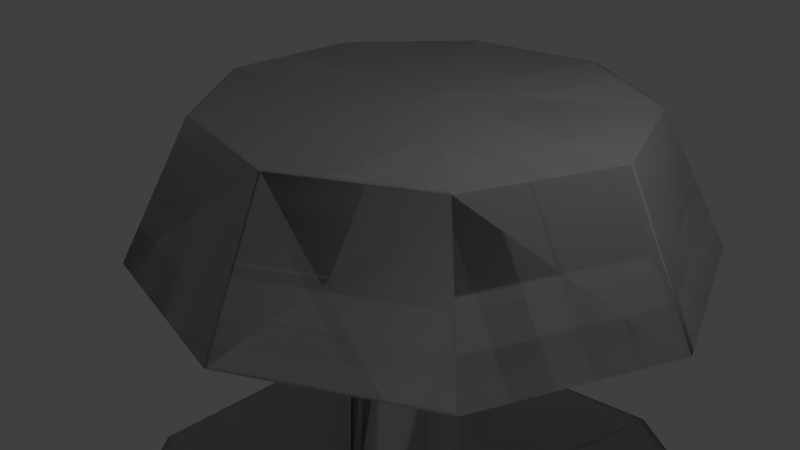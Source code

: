 # Source: ex7.blend  (saved by Blender 2.78.0; exported with 4.5.12 LTS)
import bpy
from mathutils import Matrix  # noqa: F401  (used for matrix-valued properties, if any)

bpy.ops.wm.read_factory_settings(use_empty=True)
scene = bpy.context.scene
scene.name = 'Scene'

# ---- collections
col_collection_1 = bpy.data.collections.new('Collection 1'); scene.collection.children.link(col_collection_1)

# ---- materials (node trees are filled in below, after node groups)
mat_material = bpy.data.materials.new('Material')
mat_material.alpha_threshold = 0.0
mat_material.use_transparent_shadow = False
mat_material.roughness = 0.5
mat_material.line_color = (0.0, 0.0, 0.0, 1.0)

# ---- material node trees

# ---- world
world_world = bpy.data.worlds.new('World'); scene.world = world_world
world_world.color = (0.05088, 0.05088, 0.05088)
world_world.use_sun_shadow = False
world_world.sun_shadow_jitter_overblur = 0.0
world_world.cycles.sampling_method = 'MANUAL'

# ---- cameras
cam_camera = bpy.data.cameras.new('Camera')
cam_camera.clip_end = 100.0
cam_camera.lens = 35.0
cam_camera.sensor_width = 32.0
cam_camera.sensor_height = 18.0
cam_camera.ortho_scale = 7.314
cam_camera.dof.focus_distance = 0.0
cam_camera.dof.aperture_fstop = 128.0

# ---- lights
light_lamp = bpy.data.lights.new('Lamp', 'POINT')
light_lamp.transmission_factor = 0.0
light_lamp.cutoff_distance = 30.0
light_lamp.energy = 100.0
light_lamp.shadow_buffer_clip_start = 1.001
light_lamp.shadow_soft_size = 0.1
light_lamp.shadow_maximum_resolution = 0.006
light_lamp.use_absolute_resolution = True

# ---- meshes
me_cube = bpy.data.meshes.new('Cube')
me_cube.from_pydata([(0.1725, -1.946, 1.0), (2.981, -1.858, 0.9126), (3.974, 0.02251, 0.8814), (1.048, 1.477, 0.9742), (1.146, 5.293, 0.9733), (5.297, 5.562, 0.8359), (0.1893, 8.953, 1.002), (-0.0116, 3.616, 1.0), (-0.00882, -1.703, 1.0), (-0.00882, -1.946, 1.0), (-0.00882, -1.946, 1.0), (-0.00882, -1.946, 1.0), (-0.00882, -1.946, 1.0), (-0.00882, -1.946, 1.0), (-0.00882, -1.946, 1.0), (-0.00882, -1.946, 1.0), (-0.00882, -1.946, 1.0), (-0.008838, -1.946, 1.0), (0.1272, -1.946, 1.0), (3.013, -1.858, 1.0), (4.018, 0.02251, 1.0), (1.057, 1.477, 1.0), (1.155, 5.293, 1.0), (5.357, 5.562, 1.0), (0.1887, 8.953, 1.0), (-0.01154, 3.616, 1.0), (-0.008765, -1.703, 1.0), (-0.008765, -1.946, 1.0), (-0.008765, -1.946, 1.0), (-0.008765, -1.946, 1.0), (-0.008765, -1.946, 1.0), (-0.008765, -1.946, 1.0), (-0.008765, -1.946, 1.0), (-0.008765, -1.946, 1.0), (-0.008765, -1.946, 1.0), (-0.00882, -1.946, 1.0), (0.1725, -1.946, 1.0), (2.981, -1.858, 0.9126), (3.974, 0.02251, 0.8814), (1.048, 1.477, 0.9742), (1.146, 5.293, 0.9733), (5.297, 5.562, 0.8359), (0.1893, 8.953, 1.002), (-0.0116, 3.616, 1.0), (-0.00882, -1.703, 1.0), (-0.00882, -1.946, 1.0), (-0.00882, -1.946, 1.0), (-0.00882, -1.946, 1.0), (-0.00882, -1.946, 1.0), (-0.00882, -1.946, 1.0), (-0.00882, -1.946, 1.0), (-0.00882, -1.946, 1.0), (-0.00882, -1.946, 1.0), (-0.008838, -1.946, 1.0), (0.1725, -1.946, 1.0), (2.981, -1.858, 0.9126), (3.974, 0.02251, 0.8814), (1.048, 1.477, 0.9742), (1.146, 5.293, 0.9733), (5.297, 5.562, 0.8359), (0.1893, 8.953, 1.002), (-0.0116, 3.616, 1.0), (-0.00882, -1.703, 1.0), (-0.00882, -1.946, 1.0), (-0.00882, -1.946, 1.0), (-0.00882, -1.946, 1.0), (-0.00882, -1.946, 1.0), (-0.00882, -1.946, 1.0), (-0.00882, -1.946, 1.0), (-0.00882, -1.946, 1.0), (-0.00882, -1.946, 1.0), (-0.008838, -1.946, 1.0), (0.1272, -1.946, 1.0), (3.013, -1.858, 1.0), (4.018, 0.02251, 1.0), (1.057, 1.477, 1.0), (1.155, 5.293, 1.0), (5.357, 5.562, 1.0), (0.1887, 8.953, 1.0), (-0.01154, 3.616, 1.0), (-0.008765, -1.703, 1.0), (-0.008765, -1.946, 1.0), (-0.008765, -1.946, 1.0), (-0.008765, -1.946, 1.0), (-0.008765, -1.946, 1.0), (-0.008765, -1.946, 1.0), (-0.008765, -1.946, 1.0), (-0.008765, -1.946, 1.0), (-0.008765, -1.946, 1.0), (-0.00882, -1.946, 1.0), (0.1725, -1.946, 1.0), (2.981, -1.858, 0.9126), (3.974, 0.02251, 0.8814), (1.048, 1.477, 0.9742), (1.146, 5.293, 0.9733), (5.297, 5.562, 0.8359), (0.1893, 8.953, 1.002), (-0.0116, 3.616, 1.0), (-0.00882, -1.703, 1.0), (-0.00882, -1.946, 1.0), (-0.00882, -1.946, 1.0), (-0.00882, -1.946, 1.0), (-0.00882, -1.946, 1.0), (-0.00882, -1.946, 1.0), (-0.00882, -1.946, 1.0), (-0.00882, -1.946, 1.0), (-0.00882, -1.946, 1.0), (-0.008838, -1.946, 1.0), (0.09423, -1.946, 0.9135), (2.256, -1.858, -0.9004), (3.008, 0.02251, -1.532), (0.792, 1.477, 0.328), (0.8669, 5.293, 0.2652), (4.009, 5.562, -2.371), (0.1423, 8.953, 0.8732), (-0.0121, 3.616, 1.003), (-0.00997, -1.703, 1.001), (-0.00997, -1.946, 1.001), (-0.00997, -1.946, 1.001), (-0.00997, -1.946, 1.001), (-0.00997, -1.946, 1.001), (-0.00997, -1.946, 1.001), (-0.00997, -1.946, 1.001), (-0.00997, -1.946, 1.001), (-0.00997, -1.946, 1.001), (-0.00997, -1.946, 1.001), (-0.00997, -1.946, 1.001), (-0.008765, -1.946, 1.0), (-0.008765, -1.946, 1.0), (-0.008765, -1.946, 1.0), (-0.008765, -1.946, 1.0), (-0.008765, -1.946, 1.0), (-0.008765, -1.703, 1.0), (-0.01154, 3.616, 1.0), (0.1887, 8.953, 1.0), (5.357, 5.562, 1.0), (1.155, 5.293, 1.0), (1.057, 1.477, 1.0), (4.018, 0.02251, 1.0), (3.013, -1.858, 1.0), (-0.009627, -1.946, 1.004), (-0.009627, -1.946, 1.004), (-0.009627, -1.946, 1.004), (-0.00997, -1.946, 1.001), (0.09423, -1.946, 0.9135), (2.256, -1.858, -0.9004), (3.008, 0.02251, -1.532), (0.792, 1.477, 0.328), (0.8669, 5.293, 0.2652), (4.009, 5.562, -2.371), (0.1423, 8.953, 0.8732), (-0.0121, 3.616, 1.003), (-0.00997, -1.703, 1.001), (-0.00997, -1.946, 1.001), (-0.00997, -1.946, 1.001), (-0.00997, -1.946, 1.001), (-0.00997, -1.946, 1.001), (-0.00997, -1.946, 1.001), (-0.00997, -1.946, 1.001), (-0.00997, -1.946, 1.001), (-0.00997, -1.946, 1.001), (-0.00997, -1.946, 1.001), (0.09423, -1.946, 0.9135), (2.256, -1.858, -0.9004), (3.008, 0.02251, -1.532), (0.792, 1.477, 0.328), (0.8669, 5.293, 0.2652), (4.009, 5.562, -2.371), (0.1423, 8.953, 0.8732), (-0.0121, 3.616, 1.003), (-0.00997, -1.703, 1.001), (-0.00997, -1.946, 1.001), (-0.00997, -1.946, 1.001), (-0.00997, -1.946, 1.001), (-0.00997, -1.946, 1.001), (-0.00997, -1.946, 1.001), (-0.00997, -1.946, 1.001), (-0.00997, -1.946, 1.001), (-0.00997, -1.946, 1.001), (-0.00997, -1.946, 1.001), (-0.00997, -1.946, 1.001), (-0.009627, -1.946, 1.004), (-0.009627, -1.946, 1.004), (-0.009627, -1.946, 1.004), (-0.009627, -1.946, 1.004), (-0.009627, -1.946, 1.004), (-0.009627, -1.946, 1.004), (-0.009627, -1.946, 1.004), (-0.009627, -1.703, 1.004), (-0.008239, 3.616, 1.006), (-0.109, 8.953, 0.8317), (-2.633, 5.562, -3.539), (-0.5819, 5.293, 0.01254), (-0.5331, 1.477, 0.09715), (-1.98, 0.02251, -2.408), (-1.489, -1.858, -1.558), (-0.07764, -1.946, 0.886), (-0.00997, -1.946, 1.001), (0.09423, -1.946, 0.9135), (2.256, -1.858, -0.9004), (3.008, 0.02251, -1.532), (0.792, 1.477, 0.328), (0.8669, 5.293, 0.2652), (4.009, 5.562, -2.371), (0.1423, 8.953, 0.8732), (-0.0121, 3.616, 1.003), (-0.00997, -1.703, 1.001), (-0.00997, -1.946, 1.001), (-0.00997, -1.946, 1.001), (-0.00997, -1.946, 1.001), (-0.00997, -1.946, 1.001), (-0.00997, -1.946, 1.001), (-0.00997, -1.946, 1.001), (-0.00997, -1.946, 1.001), (-0.00997, -1.946, 1.001), (-0.00997, -1.946, 1.001), (0.0133, -1.946, 0.8685), (0.5033, -1.858, -1.911), (0.6739, 0.02251, -2.878), (0.1715, 1.477, -0.02856), (0.1884, 5.293, -0.1248), (0.9006, 5.562, -4.164), (0.0242, 8.953, 0.8067), (-0.0108, 3.616, 1.005), (-0.01032, -1.703, 1.002), (-0.01032, -1.946, 1.002), (-0.01032, -1.946, 1.002), (-0.01032, -1.946, 1.002), (-0.01032, -1.946, 1.002), (-0.01032, -1.946, 1.002), (-0.01032, -1.946, 1.002), (-0.01032, -1.946, 1.002), (-0.01032, -1.946, 1.002), (-0.01032, -1.946, 1.002), (-0.01032, -1.946, 1.002), (-0.136, -1.946, 0.9579), (-2.788, -1.858, -0.007271), (-3.711, 0.02251, -0.3432), (-0.992, 1.477, 0.6463), (-1.084, 5.293, 0.6129), (-4.938, 5.562, -0.7898), (-0.195, 8.953, 0.9364), (-0.005617, 3.616, 1.005), (-0.008226, -1.703, 1.004), (-0.008226, -1.946, 1.004), (-0.008226, -1.946, 1.004), (-0.008226, -1.946, 1.004), (-0.008226, -1.946, 1.004), (-0.008226, -1.946, 1.004), (-0.008226, -1.946, 1.004), (-0.008226, -1.946, 1.004), (-0.01032, -1.946, 1.002), (0.0133, -1.946, 0.8685), (0.5033, -1.858, -1.911), (0.6739, 0.02251, -2.878), (0.1715, 1.477, -0.02856), (0.1884, 5.293, -0.1248), (0.9006, 5.562, -4.164), (0.0242, 8.953, 0.8067), (-0.0108, 3.616, 1.005), (-0.01032, -1.703, 1.002), (-0.01032, -1.946, 1.002), (-0.01032, -1.946, 1.002), (-0.01032, -1.946, 1.002), (-0.01032, -1.946, 1.002), (-0.01032, -1.946, 1.002), (-0.01032, -1.946, 1.002), (-0.01032, -1.946, 1.002), (-0.01032, -1.946, 1.002), (-0.01032, -1.946, 1.002), (0.0133, -1.946, 0.8685), (0.5033, -1.858, -1.911), (0.6739, 0.02251, -2.878), (0.1715, 1.477, -0.02856), (0.1884, 5.293, -0.1248), (0.9006, 5.562, -4.164), (0.0242, 8.953, 0.8067), (-0.0108, 3.616, 1.005), (-0.01032, -1.703, 1.002), (-0.01032, -1.946, 1.002), (-0.01032, -1.946, 1.002), (-0.01032, -1.946, 1.002), (-0.01032, -1.946, 1.002), (-0.01032, -1.946, 1.002), (-0.01032, -1.946, 1.002), (-0.01032, -1.946, 1.002), (-0.01032, -1.946, 1.002), (-0.01032, -1.946, 1.002), (-0.01032, -1.946, 1.002), (-0.008226, -1.946, 1.004), (-0.008226, -1.946, 1.004), (-0.008226, -1.946, 1.004), (-0.07395, -1.946, 1.12), (-1.485, -1.858, 3.564), (-1.976, 0.02251, 4.415), (-0.5294, 1.477, 1.909), (-0.5782, 5.293, 1.994), (-2.629, 5.562, 5.546), (-0.1053, 8.953, 1.175), (-0.004548, 3.616, 1.0), (-0.005936, -1.703, 1.003), (-0.005936, -1.946, 1.003), (-0.005936, -1.946, 1.003), (-0.005936, -1.946, 1.003), (-0.005936, -1.946, 1.003), (-0.01032, -1.946, 1.002), (0.0133, -1.946, 0.8685), (0.5033, -1.858, -1.911), (0.6739, 0.02251, -2.878), (0.1715, 1.477, -0.02856), (0.1884, 5.293, -0.1248), (0.9006, 5.562, -4.164), (0.0242, 8.953, 0.8067), (-0.0108, 3.616, 1.005), (-0.01032, -1.703, 1.002), (-0.01032, -1.946, 1.002), (-0.01032, -1.946, 1.002), (-0.01032, -1.946, 1.002), (-0.01032, -1.946, 1.002), (-0.01032, -1.946, 1.002), (-0.01032, -1.946, 1.002), (-0.01032, -1.946, 1.002), (-0.01032, -1.946, 1.002), (-0.01032, -1.946, 1.002), (-0.006768, -1.946, 1.004), (-0.006768, -1.946, 1.004), (-0.006768, -1.946, 1.004), (-0.009627, -1.946, 1.004), (-0.07764, -1.946, 0.886), (-1.489, -1.858, -1.558), (-1.98, 0.02251, -2.408), (-0.5331, 1.477, 0.09715), (-0.5819, 5.293, 0.01254), (-2.633, 5.562, -3.539), (-0.109, 8.953, 0.8317), (-0.008239, 3.616, 1.006), (-0.009627, -1.703, 1.004), (-0.009627, -1.946, 1.004), (-0.009627, -1.946, 1.004), (-0.009627, -1.946, 1.004), (-0.009627, -1.946, 1.004), (-0.009627, -1.946, 1.004), (-0.009627, -1.946, 1.004), (-0.009627, -1.946, 1.004), (-0.009627, -1.946, 1.004), (-0.009627, -1.946, 1.004), (-0.07764, -1.946, 0.886), (-1.489, -1.858, -1.558), (-1.98, 0.02251, -2.408), (-0.5331, 1.477, 0.09715), (-0.5819, 5.293, 0.01254), (-2.633, 5.562, -3.539), (-0.109, 8.953, 0.8317), (-0.008239, 3.616, 1.006), (-0.009627, -1.703, 1.004), (-0.009627, -1.946, 1.004), (-0.009627, -1.946, 1.004), (-0.009627, -1.946, 1.004), (-0.009627, -1.946, 1.004), (-0.009627, -1.946, 1.004), (-0.009627, -1.946, 1.004), (-0.009627, -1.946, 1.004), (-0.009627, -1.946, 1.004), (-0.009627, -1.946, 1.004), (-0.009627, -1.946, 1.004), (-0.006768, -1.946, 1.004), (-0.006768, -1.946, 1.004), (-0.006768, -1.946, 1.004), (-0.006768, -1.946, 1.004), (-0.006768, -1.946, 1.004), (-0.006768, -1.946, 1.004), (-0.006768, -1.946, 1.004), (-0.006768, -1.703, 1.004), (-0.00416, 3.616, 1.003), (-0.1936, 8.953, 1.072), (-4.936, 5.562, 2.798), (-1.082, 5.293, 1.395), (-0.9905, 1.477, 1.362), (-3.709, 0.02251, 2.352), (-2.786, -1.858, 2.016), (-0.1346, -1.946, 1.05), (-0.009627, -1.946, 1.004), (-0.07764, -1.946, 0.886), (-1.489, -1.858, -1.558), (-1.98, 0.02251, -2.408), (-0.5331, 1.477, 0.09715), (-0.5819, 5.293, 0.01254), (-2.633, 5.562, -3.539), (-0.109, 8.953, 0.8317), (-0.008239, 3.616, 1.006), (-0.009627, -1.703, 1.004), (-0.009627, -1.946, 1.004), (-0.009627, -1.946, 1.004), (-0.009627, -1.946, 1.004), (-0.009627, -1.946, 1.004), (-0.009627, -1.946, 1.004), (-0.009627, -1.946, 1.004), (-0.009627, -1.946, 1.004), (-0.009627, -1.946, 1.004), (-0.009627, -1.946, 1.004), (-0.005936, -1.946, 1.003), (-0.005936, -1.946, 1.003), (-0.005936, -1.946, 1.003), (-0.008226, -1.946, 1.004), (-0.136, -1.946, 0.9579), (-2.788, -1.858, -0.007271), (-3.711, 0.02251, -0.3432), (-0.992, 1.477, 0.6463), (-1.084, 5.293, 0.6129), (-4.938, 5.562, -0.7898), (-0.195, 8.953, 0.9364), (-0.005617, 3.616, 1.005), (-0.008226, -1.703, 1.004), (-0.008226, -1.946, 1.004), (-0.008226, -1.946, 1.004), (-0.008226, -1.946, 1.004), (-0.008226, -1.946, 1.004), (-0.008226, -1.946, 1.004), (-0.008226, -1.946, 1.004), (-0.008226, -1.946, 1.004), (-0.008226, -1.946, 1.004), (-0.008226, -1.946, 1.004), (-0.136, -1.946, 0.9579), (-2.788, -1.858, -0.007271), (-3.711, 0.02251, -0.3432), (-0.992, 1.477, 0.6463), (-1.084, 5.293, 0.6129), (-4.938, 5.562, -0.7898), (-0.195, 8.953, 0.9364), (-0.005617, 3.616, 1.005), (-0.008226, -1.703, 1.004), (-0.008226, -1.946, 1.004), (-0.008226, -1.946, 1.004), (-0.008226, -1.946, 1.004), (-0.008226, -1.946, 1.004), (-0.008226, -1.946, 1.004), (-0.008226, -1.946, 1.004), (-0.008226, -1.946, 1.004), (-0.008226, -1.946, 1.004), (-0.008226, -1.946, 1.004), (-0.008226, -1.946, 1.004), (-0.005936, -1.946, 1.003), (-0.005936, -1.946, 1.003), (-0.005936, -1.946, 1.003), (0.09697, -1.946, 1.088), (2.259, -1.858, 2.901), (3.011, 0.02251, 3.533), (0.7948, 1.477, 1.673), (0.8696, 5.293, 1.736), (4.011, 5.562, 4.372), (0.145, 8.953, 1.128), (-0.009357, 3.616, 0.9983), (-0.007231, -1.703, 1.0), (-0.007231, -1.946, 1.0), (-0.007231, -1.946, 1.0), (-0.007231, -1.946, 1.0), (-0.007231, -1.946, 1.0), (-0.008226, -1.946, 1.004), (-0.136, -1.946, 0.9579), (-2.788, -1.858, -0.007271), (-3.711, 0.02251, -0.3432), (-0.992, 1.477, 0.6463), (-1.084, 5.293, 0.6129), (-4.938, 5.562, -0.7898), (-0.195, 8.953, 0.9364), (-0.005617, 3.616, 1.005), (-0.008226, -1.703, 1.004), (-0.008226, -1.946, 1.004), (-0.008226, -1.946, 1.004), (-0.008226, -1.946, 1.004), (-0.008226, -1.946, 1.004), (-0.008226, -1.946, 1.004), (-0.008226, -1.946, 1.004), (-0.008226, -1.946, 1.004), (-0.008226, -1.946, 1.004), (-0.008226, -1.946, 1.004), (-0.006119, -1.946, 1.001), (-0.006119, -1.946, 1.001), (-0.006119, -1.946, 1.001), (-0.006768, -1.946, 1.004), (-0.1346, -1.946, 1.05), (-2.786, -1.858, 2.016), (-3.709, 0.02251, 2.352), (-0.9905, 1.477, 1.362), (-1.082, 5.293, 1.395), (-4.936, 5.562, 2.798), (-0.1936, 8.953, 1.072), (-0.00416, 3.616, 1.003), (-0.006768, -1.703, 1.004), (-0.006768, -1.946, 1.004), (-0.006768, -1.946, 1.004), (-0.006768, -1.946, 1.004), (-0.006768, -1.946, 1.004), (-0.006768, -1.946, 1.004), (-0.006768, -1.946, 1.004), (-0.006768, -1.946, 1.004), (-0.006768, -1.946, 1.004), (-0.006768, -1.946, 1.004), (-0.1346, -1.946, 1.05), (-2.786, -1.858, 2.016), (-3.709, 0.02251, 2.352), (-0.9905, 1.477, 1.362), (-1.082, 5.293, 1.395), (-4.936, 5.562, 2.798), (-0.1936, 8.953, 1.072), (-0.00416, 3.616, 1.003), (-0.006768, -1.703, 1.004), (-0.006768, -1.946, 1.004), (-0.006768, -1.946, 1.004), (-0.006768, -1.946, 1.004), (-0.006768, -1.946, 1.004), (-0.006768, -1.946, 1.004), (-0.006768, -1.946, 1.004), (-0.006768, -1.946, 1.004), (-0.006768, -1.946, 1.004), (-0.006768, -1.946, 1.004), (-0.006768, -1.946, 1.004), (-0.006119, -1.946, 1.001), (-0.006119, -1.946, 1.001), (-0.006119, -1.946, 1.001), (-0.006119, -1.946, 1.001), (-0.006119, -1.946, 1.001), (-0.006119, -1.946, 1.001), (-0.006119, -1.946, 1.001), (-0.006119, -1.703, 1.001), (-0.006601, 3.616, 0.9984), (0.0284, 8.953, 1.197), (0.9048, 5.562, 6.167), (0.1926, 5.293, 2.128), (0.1757, 1.477, 2.032), (0.6781, 0.02251, 4.881), (0.5075, -1.858, 3.914), (0.0175, -1.946, 1.135), (-0.006768, -1.946, 1.004), (-0.1346, -1.946, 1.05), (-2.786, -1.858, 2.016), (-3.709, 0.02251, 2.352), (-0.9905, 1.477, 1.362), (-1.082, 5.293, 1.395), (-4.936, 5.562, 2.798), (-0.1936, 8.953, 1.072), (-0.00416, 3.616, 1.003), (-0.006768, -1.703, 1.004), (-0.006768, -1.946, 1.004), (-0.006768, -1.946, 1.004), (-0.006768, -1.946, 1.004), (-0.006768, -1.946, 1.004), (-0.006768, -1.946, 1.004), (-0.006768, -1.946, 1.004), (-0.006768, -1.946, 1.004), (-0.006768, -1.946, 1.004), (-0.006768, -1.946, 1.004), (-0.007231, -1.946, 1.0), (-0.007231, -1.946, 1.0), (-0.007231, -1.946, 1.0), (-0.005936, -1.946, 1.003), (-0.07395, -1.946, 1.12), (-1.485, -1.858, 3.564), (-1.976, 0.02251, 4.415), (-0.5294, 1.477, 1.909), (-0.5782, 5.293, 1.994), (-2.629, 5.562, 5.546), (-0.1053, 8.953, 1.175), (-0.004548, 3.616, 1.0), (-0.005936, -1.703, 1.003), (-0.005936, -1.946, 1.003), (-0.005936, -1.946, 1.003), (-0.005936, -1.946, 1.003), (-0.005936, -1.946, 1.003), (-0.005936, -1.946, 1.003), (-0.005936, -1.946, 1.003), (-0.005936, -1.946, 1.003), (-0.005936, -1.946, 1.003), (-0.005936, -1.946, 1.003), (-0.07395, -1.946, 1.12), (-1.485, -1.858, 3.564), (-1.976, 0.02251, 4.415), (-0.5294, 1.477, 1.909), (-0.5782, 5.293, 1.994), (-2.629, 5.562, 5.546), (-0.1053, 8.953, 1.175), (-0.004548, 3.616, 1.0), (-0.005936, -1.703, 1.003), (-0.005936, -1.946, 1.003), (-0.005936, -1.946, 1.003), (-0.005936, -1.946, 1.003), (-0.005936, -1.946, 1.003), (-0.005936, -1.946, 1.003), (-0.005936, -1.946, 1.003), (-0.005936, -1.946, 1.003), (-0.005936, -1.946, 1.003), (-0.005936, -1.946, 1.003), (-0.005936, -1.946, 1.003), (-0.007231, -1.946, 1.0), (-0.007231, -1.946, 1.0), (-0.007231, -1.946, 1.0), (-0.005936, -1.946, 1.003), (-0.07395, -1.946, 1.12), (-1.485, -1.858, 3.564), (-1.976, 0.02251, 4.415), (-0.5294, 1.477, 1.909), (-0.5782, 5.293, 1.994), (-2.629, 5.562, 5.546), (-0.1053, 8.953, 1.175), (-0.004548, 3.616, 1.0), (-0.005936, -1.703, 1.003), (-0.005936, -1.946, 1.003), (-0.005936, -1.946, 1.003), (-0.005936, -1.946, 1.003), (-0.005936, -1.946, 1.003), (-0.005936, -1.946, 1.003), (-0.005936, -1.946, 1.003), (-0.005936, -1.946, 1.003), (-0.005936, -1.946, 1.003), (-0.005936, -1.946, 1.003), (0.1273, -1.946, 1.0), (-0.008675, -1.946, 1.0), (-0.008697, -1.946, 1.0), (-0.006119, -1.946, 1.001), (0.0175, -1.946, 1.135), (0.5075, -1.858, 3.914), (0.6781, 0.02251, 4.881), (0.1757, 1.477, 2.032), (0.1926, 5.293, 2.128), (0.9048, 5.562, 6.167), (0.0284, 8.953, 1.197), (-0.006601, 3.616, 0.9984), (-0.006119, -1.703, 1.001), (-0.006119, -1.946, 1.001), (-0.006119, -1.946, 1.001), (-0.006119, -1.946, 1.001), (-0.006119, -1.946, 1.001), (-0.006119, -1.946, 1.001), (-0.006119, -1.946, 1.001), (-0.006119, -1.946, 1.001), (-0.006119, -1.946, 1.001), (-0.006119, -1.946, 1.001), (0.0175, -1.946, 1.135), (0.5075, -1.858, 3.914), (0.6781, 0.02251, 4.881), (0.1757, 1.477, 2.032), (0.1926, 5.293, 2.128), (0.9048, 5.562, 6.167), (0.0284, 8.953, 1.197), (-0.006601, 3.616, 0.9984), (-0.006119, -1.703, 1.001), (-0.006119, -1.946, 1.001), (-0.006119, -1.946, 1.001), (-0.006119, -1.946, 1.001), (-0.006119, -1.946, 1.001), (-0.006119, -1.946, 1.001), (-0.006119, -1.946, 1.001), (-0.006119, -1.946, 1.001), (-0.006119, -1.946, 1.001), (-0.006119, -1.946, 1.001), (-0.006119, -1.946, 1.001), (-0.008697, -1.946, 1.0), (-0.008697, -1.946, 1.0), (-0.008697, -1.946, 1.0), (-0.008697, -1.946, 1.0), (-0.008697, -1.946, 1.0), (-0.008697, -1.946, 1.0), (-0.008697, -1.946, 1.0), (-0.008697, -1.703, 1.0), (-0.01147, 3.616, 1.0), (0.1894, 8.953, 0.9982), (5.297, 5.562, 1.164), (1.146, 5.293, 1.027), (1.048, 1.477, 1.026), (3.975, 0.02251, 1.119), (2.981, -1.858, 1.087), (0.1727, -1.946, 1.0), (-0.006119, -1.946, 1.001), (0.0175, -1.946, 1.135), (0.5075, -1.858, 3.914), (0.6781, 0.02251, 4.881), (0.1757, 1.477, 2.032), (0.1926, 5.293, 2.128), (0.9048, 5.562, 6.167), (0.0284, 8.953, 1.197), (-0.006601, 3.616, 0.9984), (-0.006119, -1.703, 1.001), (-0.006119, -1.946, 1.001), (-0.006119, -1.946, 1.001), (-0.006119, -1.946, 1.001), (-0.006119, -1.946, 1.001), (-0.006119, -1.946, 1.001), (-0.006119, -1.946, 1.001), (-0.006119, -1.946, 1.001), (-0.006119, -1.946, 1.001), (-0.006119, -1.946, 1.001), (-0.007231, -1.946, 1.0), (0.09697, -1.946, 1.088), (2.259, -1.858, 2.901), (3.011, 0.02251, 3.533), (0.7948, 1.477, 1.673), (0.8696, 5.293, 1.736), (4.011, 5.562, 4.372), (0.145, 8.953, 1.128), (-0.009357, 3.616, 0.9983), (-0.007231, -1.703, 1.0), (-0.007231, -1.946, 1.0), (-0.007231, -1.946, 1.0), (-0.007231, -1.946, 1.0), (-0.007231, -1.946, 1.0), (-0.007231, -1.946, 1.0), (-0.007231, -1.946, 1.0), (-0.007231, -1.946, 1.0), (-0.007231, -1.946, 1.0), (-0.007231, -1.946, 1.0), (0.09697, -1.946, 1.088), (2.259, -1.858, 2.901), (3.011, 0.02251, 3.533), (0.7948, 1.477, 1.673), (0.8696, 5.293, 1.736), (4.011, 5.562, 4.372), (0.145, 8.953, 1.128), (-0.009357, 3.616, 0.9983), (-0.007231, -1.703, 1.0), (-0.007231, -1.946, 1.0), (-0.007231, -1.946, 1.0), (-0.007231, -1.946, 1.0), (-0.007231, -1.946, 1.0), (-0.007231, -1.946, 1.0), (-0.007231, -1.946, 1.0), (-0.007231, -1.946, 1.0), (-0.007231, -1.946, 1.0), (-0.007231, -1.946, 1.0), (-0.007231, -1.946, 1.0), (-0.007231, -1.946, 1.0), (0.09697, -1.946, 1.088), (2.259, -1.858, 2.901), (3.011, 0.02251, 3.533), (0.7948, 1.477, 1.673), (0.8696, 5.293, 1.736), (4.011, 5.562, 4.372), (0.145, 8.953, 1.128), (-0.009357, 3.616, 0.9983), (-0.007231, -1.703, 1.0), (-0.007231, -1.946, 1.0), (-0.007231, -1.946, 1.0), (-0.007231, -1.946, 1.0), (-0.007231, -1.946, 1.0), (-0.007231, -1.946, 1.0), (-0.007231, -1.946, 1.0), (-0.007231, -1.946, 1.0), (-0.007231, -1.946, 1.0), (-0.007231, -1.946, 1.0), (-0.008765, -1.946, 1.0), (-0.008765, -1.946, 1.0), (-0.008765, -1.946, 1.0), (-0.008697, -1.946, 1.0), (0.1727, -1.946, 1.0), (2.981, -1.858, 1.087), (3.975, 0.02251, 1.119), (1.048, 1.477, 1.026), (1.146, 5.293, 1.027), (5.297, 5.562, 1.164), (0.1894, 8.953, 0.9982), (-0.01147, 3.616, 1.0), (-0.008697, -1.703, 1.0), (-0.008697, -1.946, 1.0), (-0.008697, -1.946, 1.0), (-0.008697, -1.946, 1.0), (-0.008697, -1.946, 1.0), (-0.008697, -1.946, 1.0), (-0.008697, -1.946, 1.0), (-0.008697, -1.946, 1.0), (-0.008697, -1.946, 1.0), (-0.008675, -1.946, 1.0), (0.1727, -1.946, 1.0), (2.981, -1.858, 1.087), (3.975, 0.02251, 1.119), (1.048, 1.477, 1.026), (1.146, 5.293, 1.027), (5.297, 5.562, 1.164), (0.1894, 8.953, 0.9982), (-0.01147, 3.616, 1.0), (-0.008697, -1.703, 1.0), (-0.008697, -1.946, 1.0), (-0.008697, -1.946, 1.0), (-0.008697, -1.946, 1.0), (-0.008697, -1.946, 1.0), (-0.008697, -1.946, 1.0), (-0.008697, -1.946, 1.0), (-0.008697, -1.946, 1.0), (-0.008697, -1.946, 1.0), (-0.008675, -1.946, 1.0), (0.1273, -1.946, 1.0), (3.013, -1.858, 1.0), (4.018, 0.02251, 1.0), (1.057, 1.477, 1.0), (1.155, 5.293, 1.0), (5.357, 5.562, 1.0), (0.1887, 8.953, 1.0), (-0.01154, 3.616, 1.0), (-0.008765, -1.703, 1.0), (-0.008765, -1.946, 1.0), (-0.008765, -1.946, 1.0), (-0.008765, -1.946, 1.0), (-0.008765, -1.946, 1.0), (-0.008765, -1.946, 1.0), (-0.008765, -1.946, 1.0), (-0.008765, -1.946, 1.0), (-0.008765, -1.946, 1.0), (-0.008697, -1.946, 1.0), (0.1727, -1.946, 1.0), (2.981, -1.858, 1.087), (3.975, 0.02251, 1.119), (1.048, 1.477, 1.026), (1.146, 5.293, 1.027), (5.297, 5.562, 1.164), (0.1894, 8.953, 0.9982), (-0.01147, 3.616, 1.0), (-0.008697, -1.703, 1.0), (-0.008697, -1.946, 1.0), (-0.008697, -1.946, 1.0), (-0.008697, -1.946, 1.0), (-0.008697, -1.946, 1.0), (-0.008697, -1.946, 1.0), (-0.008697, -1.946, 1.0), (-0.008697, -1.946, 1.0), (-0.008697, -1.946, 1.0), (-0.008675, -1.946, 1.0)], [], [(14, 15, 33, 32), (7, 8, 26, 25), (0, 1, 19, 18), (15, 16, 34, 33), (8, 9, 27, 26), (1, 2, 20, 19), (16, 17, 35, 34), (9, 10, 28, 27), (2, 3, 21, 20), (10, 11, 29, 28), (3, 4, 22, 21), (11, 12, 30, 29), (4, 5, 23, 22), (12, 13, 31, 30), (5, 6, 24, 23), (13, 14, 32, 31), (6, 7, 25, 24), (28, 29, 47, 46), (21, 22, 40, 39), (29, 30, 48, 47), (22, 23, 41, 40), (30, 31, 49, 48), (23, 24, 42, 41), (31, 32, 50, 49), (24, 25, 43, 42), (32, 33, 51, 50), (25, 26, 44, 43), (18, 19, 37, 36), (33, 34, 52, 51), (26, 27, 45, 44), (19, 20, 38, 37), (34, 35, 53, 52), (27, 28, 46, 45), (20, 21, 39, 38), (68, 86, 87, 69), (61, 79, 80, 62), (54, 72, 73, 55), (69, 87, 88, 70), (62, 80, 81, 63), (55, 73, 74, 56), (70, 88, 89, 71), (63, 81, 82, 64), (56, 74, 75, 57), (64, 82, 83, 65), (57, 75, 76, 58), (65, 83, 84, 66), (58, 76, 77, 59), (66, 84, 85, 67), (59, 77, 78, 60), (67, 85, 86, 68), (60, 78, 79, 61), (82, 100, 101, 83), (75, 93, 94, 76), (83, 101, 102, 84), (76, 94, 95, 77), (84, 102, 103, 85), (77, 95, 96, 78), (85, 103, 104, 86), (78, 96, 97, 79), (86, 104, 105, 87), (79, 97, 98, 80), (72, 90, 91, 73), (87, 105, 106, 88), (80, 98, 99, 81), (73, 91, 92, 74), (88, 106, 107, 89), (81, 99, 100, 82), (74, 92, 93, 75), (110, 109, 217, 218), (145, 146, 254, 253), (109, 108, 216, 217), (144, 145, 253, 252), (179, 197, 305, 287), (197, 215, 323, 305), (178, 179, 287, 286), (215, 214, 322, 323), (177, 178, 286, 285), (214, 213, 321, 322), (176, 177, 285, 284), (213, 212, 320, 321), (126, 144, 252, 234), (175, 176, 284, 283), (180, 162, 270, 288), (212, 211, 319, 320), (174, 175, 283, 282), (211, 210, 318, 319), (173, 174, 282, 281), (210, 209, 317, 318), (172, 173, 281, 280), (209, 208, 316, 317), (171, 172, 280, 279), (208, 207, 315, 316), (143, 125, 233, 251), (161, 143, 251, 269), (170, 171, 279, 278), (125, 124, 232, 233), (207, 206, 314, 315), (160, 161, 269, 268), (169, 170, 278, 277), (124, 123, 231, 232), (206, 205, 313, 314), (159, 160, 268, 267), (168, 169, 277, 276), (123, 122, 230, 231), (205, 204, 312, 313), (158, 159, 267, 266), (167, 168, 276, 275), (122, 121, 229, 230), (204, 203, 311, 312), (108, 126, 234, 216), (157, 158, 266, 265), (166, 167, 275, 274), (121, 120, 228, 229), (203, 202, 310, 311), (156, 157, 265, 264), (165, 166, 274, 273), (120, 119, 227, 228), (202, 201, 309, 310), (155, 156, 264, 263), (164, 165, 273, 272), (119, 118, 226, 227), (201, 200, 308, 309), (154, 155, 263, 262), (163, 164, 272, 271), (118, 117, 225, 226), (200, 199, 307, 308), (153, 154, 262, 261), (162, 163, 271, 270), (117, 116, 224, 225), (199, 198, 306, 307), (152, 153, 261, 260), (116, 115, 223, 224), (151, 152, 260, 259), (115, 114, 222, 223), (150, 151, 259, 258), (114, 113, 221, 222), (105, 104, 212, 213), (68, 69, 177, 176), (106, 105, 213, 214), (69, 70, 178, 177), (107, 106, 214, 215), (70, 71, 179, 178), (89, 107, 215, 197), (71, 89, 197, 179), (36, 37, 145, 144), (1, 0, 108, 109), (37, 38, 146, 145), (2, 1, 109, 110), (38, 39, 147, 146), (3, 2, 110, 111), (39, 40, 148, 147), (4, 3, 111, 112), (40, 41, 149, 148), (90, 72, 180, 198), (5, 4, 112, 113), (41, 42, 150, 149), (6, 5, 113, 114), (42, 43, 151, 150), (7, 6, 114, 115), (43, 44, 152, 151), (8, 7, 115, 116), (44, 45, 153, 152), (91, 90, 198, 199), (9, 8, 116, 117), (54, 55, 163, 162), (45, 46, 154, 153), (92, 91, 199, 200), (10, 9, 117, 118), (55, 56, 164, 163), (46, 47, 155, 154), (93, 92, 200, 201), (11, 10, 118, 119), (56, 57, 165, 164), (47, 48, 156, 155), (94, 93, 201, 202), (12, 11, 119, 120), (57, 58, 166, 165), (48, 49, 157, 156), (95, 94, 202, 203), (13, 12, 120, 121), (58, 59, 167, 166), (49, 50, 158, 157), (0, 18, 126, 108), (96, 95, 203, 204), (14, 13, 121, 122), (59, 60, 168, 167), (50, 51, 159, 158), (97, 96, 204, 205), (15, 14, 122, 123), (60, 61, 169, 168), (51, 52, 160, 159), (98, 97, 205, 206), (16, 15, 123, 124), (61, 62, 170, 169), (52, 53, 161, 160), (99, 98, 206, 207), (17, 16, 124, 125), (62, 63, 171, 170), (53, 35, 143, 161), (35, 17, 125, 143), (100, 99, 207, 208), (63, 64, 172, 171), (101, 100, 208, 209), (64, 65, 173, 172), (102, 101, 209, 210), (65, 66, 174, 173), (103, 102, 210, 211), (66, 67, 175, 174), (104, 103, 211, 212), (72, 54, 162, 180), (67, 68, 176, 175), (18, 36, 144, 126), (314, 313, 389, 390), (267, 268, 344, 343), (276, 277, 353, 352), (231, 230, 182, 181), (313, 312, 388, 389), (266, 267, 343, 342), (275, 276, 352, 351), (230, 229, 183, 182), (312, 311, 387, 388), (216, 234, 140, 196), (265, 266, 342, 341), (274, 275, 351, 350), (229, 228, 184, 183), (311, 310, 386, 387), (264, 265, 341, 340), (273, 274, 350, 349), (228, 227, 185, 184), (310, 309, 385, 386), (263, 264, 340, 339), (272, 273, 349, 348), (227, 226, 186, 185), (309, 308, 384, 385), (262, 263, 339, 338), (271, 272, 348, 347), (226, 225, 187, 186), (308, 307, 383, 384), (261, 262, 338, 337), (270, 271, 347, 346), (225, 224, 188, 187), (307, 306, 382, 383), (260, 261, 337, 336), (224, 223, 189, 188), (259, 260, 336, 335), (223, 222, 190, 189), (258, 259, 335, 334), (222, 221, 191, 190), (257, 258, 334, 333), (221, 220, 192, 191), (306, 288, 364, 382), (256, 257, 333, 332), (220, 219, 193, 192), (255, 256, 332, 331), (219, 218, 194, 193), (254, 255, 331, 330), (218, 217, 195, 194), (253, 254, 330, 329), (217, 216, 196, 195), (252, 253, 329, 328), (287, 305, 381, 363), (305, 323, 399, 381), (286, 287, 363, 362), (323, 322, 398, 399), (285, 286, 362, 361), (322, 321, 397, 398), (284, 285, 361, 360), (321, 320, 396, 397), (234, 252, 328, 140), (283, 284, 360, 359), (288, 270, 346, 364), (320, 319, 395, 396), (282, 283, 359, 358), (319, 318, 394, 395), (281, 282, 358, 357), (318, 317, 393, 394), (280, 281, 357, 356), (317, 316, 392, 393), (279, 280, 356, 355), (316, 315, 391, 392), (146, 147, 255, 254), (111, 110, 218, 219), (147, 148, 256, 255), (112, 111, 219, 220), (148, 149, 257, 256), (198, 180, 288, 306), (113, 112, 220, 221), (149, 150, 258, 257), (186, 187, 244, 245), (395, 394, 470, 471), (357, 358, 434, 433), (185, 186, 245, 246), (394, 393, 469, 470), (356, 357, 433, 432), (184, 185, 246, 247), (393, 392, 468, 469), (355, 356, 432, 431), (183, 184, 247, 248), (392, 391, 467, 468), (327, 141, 290, 403), (345, 327, 403, 421), (354, 355, 431, 430), (182, 183, 248, 249), (391, 390, 466, 467), (344, 345, 421, 420), (353, 354, 430, 429), (181, 182, 249, 250), (390, 389, 465, 466), (343, 344, 420, 419), (352, 353, 429, 428), (142, 181, 250, 289), (389, 388, 464, 465), (342, 343, 419, 418), (351, 352, 428, 427), (141, 142, 289, 290), (388, 387, 463, 464), (196, 140, 291, 235), (341, 342, 418, 417), (350, 351, 427, 426), (387, 386, 462, 463), (340, 341, 417, 416), (349, 350, 426, 425), (386, 385, 461, 462), (339, 340, 416, 415), (348, 349, 425, 424), (385, 384, 460, 461), (338, 339, 415, 414), (347, 348, 424, 423), (384, 383, 459, 460), (337, 338, 414, 413), (346, 347, 423, 422), (383, 382, 458, 459), (336, 337, 413, 412), (335, 336, 412, 411), (334, 335, 411, 410), (333, 334, 410, 409), (382, 364, 440, 458), (332, 333, 409, 408), (195, 196, 235, 236), (331, 332, 408, 407), (194, 195, 236, 237), (330, 331, 407, 406), (193, 194, 237, 238), (329, 330, 406, 405), (192, 193, 238, 239), (328, 329, 405, 404), (363, 381, 457, 439), (191, 192, 239, 240), (381, 399, 475, 457), (362, 363, 439, 438), (190, 191, 240, 241), (399, 398, 474, 475), (361, 362, 438, 437), (189, 190, 241, 242), (398, 397, 473, 474), (360, 361, 437, 436), (232, 231, 181, 142), (277, 278, 354, 353), (268, 269, 345, 344), (315, 314, 390, 391), (233, 232, 142, 141), (278, 279, 355, 354), (269, 251, 327, 345), (251, 233, 141, 327), (436, 437, 513, 512), (473, 472, 548, 549), (291, 404, 480, 324), (435, 436, 512, 511), (440, 422, 498, 516), (472, 471, 547, 548), (434, 435, 511, 510), (471, 470, 546, 547), (433, 434, 510, 509), (470, 469, 545, 546), (432, 433, 509, 508), (469, 468, 544, 545), (431, 432, 508, 507), (290, 289, 326, 325), (468, 467, 543, 544), (403, 290, 325, 479), (421, 403, 479, 497), (430, 431, 507, 506), (289, 250, 365, 326), (467, 466, 542, 543), (420, 421, 497, 496), (429, 430, 506, 505), (250, 249, 366, 365), (466, 465, 541, 542), (419, 420, 496, 495), (428, 429, 505, 504), (249, 248, 367, 366), (465, 464, 540, 541), (418, 419, 495, 494), (427, 428, 504, 503), (248, 247, 368, 367), (464, 463, 539, 540), (235, 291, 324, 380), (417, 418, 494, 493), (426, 427, 503, 502), (247, 246, 369, 368), (463, 462, 538, 539), (416, 417, 493, 492), (425, 426, 502, 501), (246, 245, 370, 369), (462, 461, 537, 538), (415, 416, 492, 491), (424, 425, 501, 500), (245, 244, 371, 370), (461, 460, 536, 537), (414, 415, 491, 490), (423, 424, 500, 499), (244, 243, 372, 371), (460, 459, 535, 536), (413, 414, 490, 489), (422, 423, 499, 498), (243, 242, 373, 372), (459, 458, 534, 535), (412, 413, 489, 488), (242, 241, 374, 373), (411, 412, 488, 487), (241, 240, 375, 374), (410, 411, 487, 486), (240, 239, 376, 375), (409, 410, 486, 485), (239, 238, 377, 376), (458, 440, 516, 534), (408, 409, 485, 484), (238, 237, 378, 377), (407, 408, 484, 483), (237, 236, 379, 378), (406, 407, 483, 482), (236, 235, 380, 379), (358, 359, 435, 434), (396, 395, 471, 472), (187, 188, 243, 244), (364, 346, 422, 440), (359, 360, 436, 435), (140, 328, 404, 291), (397, 396, 472, 473), (188, 189, 242, 243), (480, 481, 557, 556), (515, 533, 596, 591), (533, 551, 614, 596), (514, 515, 591, 590), (551, 550, 613, 614), (513, 514, 590, 589), (550, 549, 612, 613), (512, 513, 589, 588), (379, 380, 292, 293), (549, 548, 611, 612), (324, 480, 556, 443), (511, 512, 588, 587), (378, 379, 293, 294), (516, 498, 574, 592), (548, 547, 610, 611), (510, 511, 587, 586), (377, 378, 294, 295), (547, 546, 609, 610), (509, 510, 586, 585), (376, 377, 295, 296), (546, 545, 608, 609), (508, 509, 585, 584), (375, 376, 296, 297), (545, 544, 607, 608), (507, 508, 584, 583), (374, 375, 297, 298), (544, 543, 606, 607), (479, 325, 442, 555), (497, 479, 555, 573), (506, 507, 583, 582), (373, 374, 298, 299), (543, 542, 605, 606), (496, 497, 573, 572), (505, 506, 582, 581), (372, 373, 299, 300), (542, 541, 604, 605), (495, 496, 572, 571), (504, 505, 581, 580), (371, 372, 300, 301), (541, 540, 603, 604), (494, 495, 571, 570), (503, 504, 580, 579), (370, 371, 301, 302), (540, 539, 602, 603), (380, 324, 443, 292), (493, 494, 570, 569), (502, 503, 579, 578), (369, 370, 302, 303), (539, 538, 601, 602), (492, 493, 569, 568), (501, 502, 578, 577), (368, 369, 303, 304), (538, 537, 600, 601), (491, 492, 568, 567), (500, 501, 577, 576), (367, 368, 304, 400), (537, 536, 599, 600), (490, 491, 567, 566), (499, 500, 576, 575), (366, 367, 400, 401), (536, 535, 598, 599), (489, 490, 566, 565), (498, 499, 575, 574), (365, 366, 401, 402), (535, 534, 597, 598), (488, 489, 565, 564), (326, 365, 402, 441), (487, 488, 564, 563), (474, 473, 549, 550), (437, 438, 514, 513), (475, 474, 550, 551), (438, 439, 515, 514), (457, 475, 551, 533), (439, 457, 533, 515), (404, 405, 481, 480), (405, 406, 482, 481), (575, 576, 639, 638), (301, 300, 524, 523), (599, 598, 674, 675), (565, 566, 629, 628), (574, 575, 638, 637), (300, 299, 525, 524), (598, 597, 673, 674), (564, 565, 628, 627), (299, 298, 526, 525), (563, 564, 627, 626), (297, 296, 528, 527), (298, 297, 527, 526), (562, 563, 626, 625), (296, 295, 529, 528), (561, 562, 625, 624), (295, 294, 530, 529), (597, 592, 655, 673), (560, 561, 624, 623), (294, 293, 531, 530), (559, 560, 623, 622), (293, 292, 532, 531), (558, 559, 622, 621), (557, 558, 621, 620), (556, 557, 620, 619), (591, 596, 672, 654), (596, 614, 690, 672), (590, 591, 654, 653), (614, 613, 689, 690), (589, 590, 653, 652), (613, 612, 688, 689), (588, 589, 652, 651), (612, 611, 687, 688), (443, 556, 619, 476), (587, 588, 651, 650), (592, 574, 637, 655), (611, 610, 686, 687), (586, 587, 650, 649), (610, 609, 685, 686), (585, 586, 649, 648), (609, 608, 684, 685), (584, 585, 648, 647), (608, 607, 683, 684), (583, 584, 647, 646), (442, 441, 478, 477), (607, 606, 682, 683), (555, 442, 477, 618), (573, 555, 618, 636), (582, 583, 646, 645), (441, 402, 517, 478), (606, 605, 681, 682), (572, 573, 636, 635), (581, 582, 645, 644), (402, 401, 518, 517), (605, 604, 680, 681), (571, 572, 635, 634), (580, 581, 644, 643), (401, 400, 519, 518), (604, 603, 679, 680), (570, 571, 634, 633), (579, 580, 643, 642), (400, 304, 520, 519), (603, 602, 678, 679), (292, 443, 476, 532), (569, 570, 633, 632), (578, 579, 642, 641), (304, 303, 521, 520), (602, 601, 677, 678), (568, 569, 632, 631), (481, 482, 558, 557), (482, 483, 559, 558), (483, 484, 560, 559), (484, 485, 561, 560), (534, 516, 592, 597), (485, 486, 562, 561), (486, 487, 563, 562), (325, 326, 441, 442), (634, 635, 708, 707), (643, 644, 717, 716), (523, 524, 452, 453), (680, 679, 736, 737), (633, 634, 707, 706), (642, 643, 716, 715), (522, 523, 453, 454), (679, 678, 735, 736), (532, 476, 595, 444), (632, 633, 706, 705), (641, 642, 715, 714), (521, 522, 454, 455), (678, 677, 734, 735), (631, 632, 705, 704), (640, 641, 714, 713), (520, 521, 455, 456), (677, 676, 733, 734), (630, 631, 704, 703), (639, 640, 713, 712), (519, 520, 456, 552), (676, 675, 732, 733), (629, 630, 703, 702), (638, 639, 712, 711), (518, 519, 552, 553), (675, 674, 731, 732), (628, 629, 702, 701), (637, 638, 711, 710), (517, 518, 553, 554), (674, 673, 730, 731), (627, 628, 701, 700), (478, 517, 554, 593), (626, 627, 700, 699), (477, 478, 593, 594), (625, 626, 699, 698), (624, 625, 698, 697), (673, 655, 728, 730), (623, 624, 697, 696), (622, 623, 696, 695), (621, 622, 695, 694), (620, 621, 694, 693), (619, 620, 693, 692), (654, 672, 729, 727), (672, 690, 747, 729), (653, 654, 727, 726), (690, 689, 746, 747), (652, 653, 726, 725), (689, 688, 745, 746), (651, 652, 725, 724), (531, 532, 444, 445), (688, 687, 744, 745), (476, 619, 692, 595), (650, 651, 724, 723), (530, 531, 445, 446), (655, 637, 710, 728), (687, 686, 743, 744), (649, 650, 723, 722), (529, 530, 446, 447), (686, 685, 742, 743), (648, 649, 722, 721), (528, 529, 447, 448), (685, 684, 741, 742), (647, 648, 721, 720), (527, 528, 448, 449), (684, 683, 740, 741), (646, 647, 720, 719), (526, 527, 449, 450), (683, 682, 739, 740), (618, 477, 594, 691), (566, 567, 630, 629), (600, 599, 675, 676), (302, 301, 523, 522), (576, 577, 640, 639), (567, 568, 631, 630), (601, 600, 676, 677), (303, 302, 522, 521), (577, 578, 641, 640), (720, 721, 781, 780), (741, 740, 816, 817), (719, 720, 780, 779), (594, 593, 617, 616), (740, 739, 815, 816), (691, 594, 616, 751), (709, 691, 751, 769), (718, 719, 779, 778), (593, 554, 656, 617), (739, 738, 814, 815), (708, 709, 769, 768), (717, 718, 778, 777), (554, 553, 657, 656), (738, 737, 813, 814), (707, 708, 768, 767), (716, 717, 777, 776), (553, 552, 658, 657), (737, 736, 812, 813), (706, 707, 767, 766), (715, 716, 776, 775), (552, 456, 659, 658), (736, 735, 811, 812), (444, 595, 615, 671), (705, 706, 766, 765), (714, 715, 775, 774), (456, 455, 660, 659), (735, 734, 810, 811), (704, 705, 765, 764), (713, 714, 774, 773), (455, 454, 661, 660), (734, 733, 809, 810), (703, 704, 764, 763), (712, 713, 773, 772), (454, 453, 662, 661), (733, 732, 808, 809), (702, 703, 763, 762), (711, 712, 772, 771), (453, 452, 663, 662), (732, 731, 807, 808), (701, 702, 762, 761), (710, 711, 771, 770), (452, 451, 664, 663), (731, 730, 806, 807), (700, 701, 761, 760), (451, 450, 665, 664), (699, 700, 760, 759), (449, 448, 667, 666), (450, 449, 666, 665), (698, 699, 759, 758), (448, 447, 668, 667), (697, 698, 758, 757), (447, 446, 669, 668), (730, 728, 788, 806), (696, 697, 757, 756), (446, 445, 670, 669), (695, 696, 756, 755), (445, 444, 671, 670), (694, 695, 755, 754), (693, 694, 754, 753), (692, 693, 753, 752), (727, 729, 805, 787), (729, 747, 823, 805), (726, 727, 787, 786), (747, 746, 822, 823), (725, 726, 786, 785), (746, 745, 821, 822), (724, 725, 785, 784), (745, 744, 820, 821), (681, 680, 737, 738), (524, 525, 451, 452), (644, 645, 718, 717), (635, 636, 709, 708), (682, 681, 738, 739), (525, 526, 450, 451), (645, 646, 719, 718), (636, 618, 691, 709), (657, 748, 749, 656), (664, 133, 132, 663), (671, 615, 139, 670), (656, 749, 750, 617), (663, 132, 131, 662), (670, 139, 138, 669), (617, 750, 751, 616), (662, 131, 130, 661), (669, 138, 137, 668), (661, 130, 129, 660), (668, 137, 136, 667), (660, 129, 128, 659), (667, 136, 135, 666), (659, 128, 127, 658), (666, 135, 134, 665), (658, 127, 748, 657), (665, 134, 133, 664), (130, 762, 763, 129), (137, 755, 756, 136), (129, 763, 764, 128), (136, 756, 757, 135), (128, 764, 765, 127), (135, 757, 758, 134), (127, 765, 766, 748), (134, 758, 759, 133), (748, 766, 767, 749), (133, 759, 760, 132), (615, 752, 753, 139), (749, 767, 768, 750), (132, 760, 761, 131), (139, 753, 754, 138), (750, 768, 769, 751), (131, 761, 762, 130), (138, 754, 755, 137), (784, 785, 803, 802), (777, 778, 796, 795), (770, 771, 789, 788), (785, 786, 804, 803), (778, 779, 797, 796), (771, 772, 790, 789), (786, 787, 805, 804), (779, 780, 798, 797), (772, 773, 791, 790), (780, 781, 799, 798), (773, 774, 792, 791), (781, 782, 800, 799), (774, 775, 793, 792), (782, 783, 801, 800), (775, 776, 794, 793), (783, 784, 802, 801), (776, 777, 795, 794), (798, 799, 817, 816), (791, 792, 810, 809), (799, 800, 818, 817), (792, 793, 811, 810), (800, 801, 819, 818), (793, 794, 812, 811), (801, 802, 820, 819), (794, 795, 813, 812), (802, 803, 821, 820), (795, 796, 814, 813), (788, 789, 807, 806), (803, 804, 822, 821), (796, 797, 815, 814), (789, 790, 808, 807), (804, 805, 823, 822), (797, 798, 816, 815), (790, 791, 809, 808), (742, 741, 817, 818), (721, 722, 782, 781), (743, 742, 818, 819), (722, 723, 783, 782), (744, 743, 819, 820), (728, 710, 770, 788), (723, 724, 784, 783), (595, 692, 752, 615)])
me_cube.polygons.foreach_set('use_smooth', [0, 0, 0, 0, 0, 0, 0, 0, 0, 0, 0, 0, 0, 0, 0, 0, 0, 0, 0, 0, 0, 0, 0, 0, 0, 0, 0, 0, 0, 0, 0, 0, 0, 0, 0, 0, 0, 0, 0, 0, 0, 0, 0, 0, 0, 0, 0, 0, 0, 0, 0, 0, 0, 0, 0, 0, 1, 0, 0, 0, 0, 0, 0, 0, 0, 0, 0, 1, 0, 0, 0, 0, 0, 0, 0, 0, 0, 0, 0, 0, 0, 0, 0, 0, 0, 0, 0, 0, 0, 0, 0, 0, 0, 0, 0, 0, 0, 0, 0, 0, 0, 0, 0, 0, 0, 0, 0, 0, 0, 0, 0, 0, 0, 0, 0, 0, 0, 0, 0, 0, 0, 0, 0, 0, 0, 0, 0, 0, 0, 0, 0, 0, 0, 0, 0, 1, 0, 0, 0, 0, 0, 0, 0, 0, 0, 0, 0, 0, 0, 0, 0, 0, 0, 0, 0, 0, 0, 0, 0, 0, 0, 0, 0, 0, 0, 0, 0, 0, 0, 0, 0, 0, 1, 0, 0, 0, 0, 0, 0, 0, 0, 0, 0, 0, 0, 1, 0, 0, 0, 0, 0, 0, 0, 0, 0, 0, 0, 0, 0, 0, 0, 0, 0, 0, 0, 0, 0, 0, 0, 0, 0, 0, 0, 0, 0, 0, 0, 0, 0, 0, 0, 0, 0, 0, 0, 0, 0, 0, 0, 0, 0, 0, 0, 0, 0, 0, 0, 0, 0, 0, 0, 0, 0, 0, 0, 0, 0, 1, 0, 0, 0, 0, 0, 0, 1, 0, 0, 0, 0, 0, 0, 0, 0, 0, 0, 0, 0, 0, 0, 0, 0, 0, 0, 0, 0, 0, 0, 0, 0, 0, 0, 1, 0, 0, 0, 0, 0, 0, 0, 0, 0, 0, 0, 0, 0, 0, 0, 0, 0, 0, 0, 0, 0, 0, 0, 0, 0, 0, 0, 0, 0, 0, 0, 0, 0, 0, 0, 0, 0, 0, 0, 0, 0, 0, 0, 0, 0, 0, 0, 0, 0, 0, 0, 0, 0, 0, 0, 0, 0, 0, 0, 0, 1, 0, 0, 0, 0, 0, 0, 0, 1, 0, 0, 0, 0, 0, 0, 0, 0, 0, 0, 0, 0, 0, 0, 0, 0, 0, 0, 0, 0, 0, 0, 0, 0, 0, 0, 0, 0, 0, 0, 0, 0, 0, 0, 0, 0, 0, 0, 0, 0, 0, 0, 0, 0, 0, 0, 0, 0, 0, 0, 0, 0, 0, 0, 0, 0, 0, 0, 0, 0, 0, 0, 0, 0, 0, 0, 0, 0, 0, 1, 0, 0, 0, 0, 0, 0, 1, 1, 0, 0, 0, 0, 0, 0, 0, 0, 0, 0, 0, 0, 0, 0, 0, 0, 0, 0, 0, 0, 0, 0, 0, 0, 0, 0, 0, 0, 0, 0, 0, 0, 0, 0, 0, 0, 0, 0, 0, 0, 0, 0, 0, 0, 0, 0, 0, 0, 0, 0, 0, 0, 0, 0, 1, 0, 0, 0, 0, 0, 0, 0, 0, 0, 0, 0, 0, 1, 0, 0, 0, 0, 0, 0, 0, 0, 0, 0, 0, 0, 0, 0, 0, 0, 0, 0, 0, 0, 0, 0, 0, 0, 0, 0, 0, 0, 0, 0, 0, 0, 0, 0, 0, 0, 0, 0, 0, 0, 0, 0, 0, 0, 0, 0, 0, 0, 0, 0, 0, 0, 0, 0, 0, 0, 0, 0, 0, 0, 0, 0, 0, 0, 0, 0, 0, 0, 0, 0, 0, 0, 0, 0, 0, 0, 0, 0, 0, 0, 1, 0, 0, 0, 0, 0, 0, 0, 0, 0, 0, 0, 0, 0, 0, 0, 0, 0, 0, 0, 0, 0, 0, 0, 0, 0, 0, 0, 0, 0, 0, 0, 0, 0, 0, 0, 0, 0, 0, 0, 0, 0, 0, 0, 0, 0, 0, 0, 0, 0, 0, 0, 0, 0, 0, 0, 0, 0, 0, 0, 0, 0, 0, 0, 0, 0, 0, 0, 0, 0, 0, 1, 0, 0, 0, 0, 0, 0, 0, 0, 1, 0, 0, 0, 1, 0, 0, 0, 0, 0, 0, 0, 0, 0, 0, 0, 0, 0, 0, 0, 0, 0, 0, 0, 0, 0, 0, 0, 0, 0, 0, 0, 0, 0, 0, 0, 0, 0, 0, 0, 0, 0, 0, 0, 0, 0, 0, 0, 0, 0, 0, 0, 0, 0, 0, 0, 0, 0, 1, 0, 0, 0, 1, 0, 0, 0, 0, 0, 0, 0, 0, 0, 0, 0, 0, 0, 0, 0, 0, 0, 0, 0, 0, 0, 0, 0, 0, 1, 1, 1, 1, 1, 1, 1, 1, 1, 1, 1, 1, 1, 1, 1, 1, 1, 1, 1, 1, 1, 1, 1, 1, 1, 1, 1, 1, 1, 1, 1, 1, 1, 1, 1, 1, 1, 1, 1, 1, 1, 1, 1, 1, 1, 1, 1, 1, 1, 1, 1, 1, 1, 1, 1, 1, 1, 1, 1, 1, 1, 1, 1, 1, 1, 1, 1, 1, 0, 0, 0, 0, 0, 0, 0, 0])
me_cube.materials.append(mat_material)
me_cube.use_remesh_preserve_volume = False
me_cube.use_remesh_preserve_attributes = False
me_cube.use_mirror_vertex_groups = False
me_cube.update()

# ---- objects
ob_cube = bpy.data.objects.new('Cube', me_cube)
ob_lamp = bpy.data.objects.new('Lamp', light_lamp)
ob_camera = bpy.data.objects.new('Camera', cam_camera)

# ---- transforms, parenting, visibility, modifiers, constraints
ob_cube.location = (0.0, 0.0, 0.0)
ob_cube.rotation_euler = (-1.571, -0.0, 0.0)
ob_cube.lock_rotations_4d = False
ob_cube.empty_display_type = 'ARROWS'
ob_cube.lineart.crease_threshold = 0.0
ob_lamp.location = (4.076, 1.005, 5.904)
ob_lamp.rotation_euler = (0.6503, 0.05522, 1.866)
ob_lamp.lock_rotations_4d = False
ob_lamp.empty_display_type = 'ARROWS'
ob_lamp.color = (0.0, 0.0, 0.0, 0.0)
ob_lamp.lineart.crease_threshold = 0.0
ob_camera.location = (7.481, -6.508, 5.344)
ob_camera.rotation_euler = (1.109, 0.0, 0.8149)
ob_camera.lock_rotations_4d = False
ob_camera.empty_display_type = 'ARROWS'
ob_camera.color = (0.0, 0.0, 0.0, 0.0)
ob_camera.display_type = 'WIRE'
ob_camera.lineart.crease_threshold = 0.0

# ---- collection membership
col_collection_1.objects.link(ob_cube)
col_collection_1.objects.link(ob_lamp)
col_collection_1.objects.link(ob_camera)

# ---- scene / render settings (as saved in the file)
scene.camera = ob_camera
scene.frame_start = 1; scene.frame_end = 250; scene.frame_set(1)
scene.render.engine = 'BLENDER_EEVEE_NEXT'
scene.render.resolution_percentage = 50
scene.render.dither_intensity = 0.0
scene.cycles.use_denoising = False
scene.cycles.samples = 128
scene.cycles.sampling_pattern = 'TABULATED_SOBOL'
scene.cycles.light_sampling_threshold = 0.0
scene.cycles.use_adaptive_sampling = False
scene.cycles.use_light_tree = False
scene.cycles.blur_glossy = 0.0
scene.cycles.sample_clamp_indirect = 0.0
scene.view_settings.view_transform = 'Standard'
bpy.context.view_layer.update()
